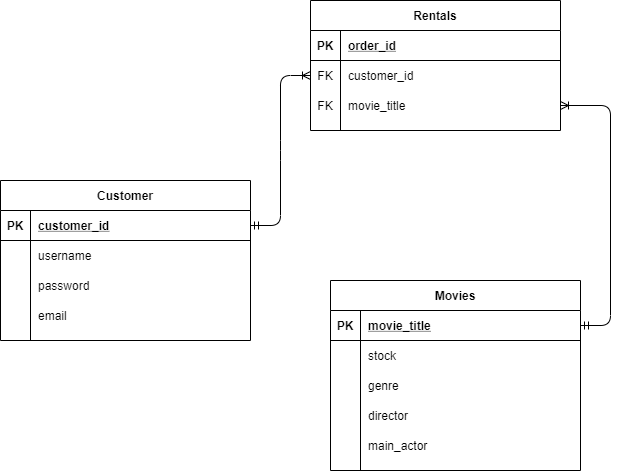

The diagram above was exported from draw.io. Its source (the exported page's mxGraphModel, read from the mxfile embedded in the PNG):
<mxGraphModel dx="981" dy="508" grid="1" gridSize="10" guides="1" tooltips="1" connect="1" arrows="1" fold="1" page="1" pageScale="1" pageWidth="850" pageHeight="1100" math="0" shadow="0" extFonts="Permanent Marker^https://fonts.googleapis.com/css?family=Permanent+Marker">
  <root>
    <mxCell id="0" />
    <mxCell id="1" parent="0" />
    <mxCell id="C-vyLk0tnHw3VtMMgP7b-2" value="Rentals" style="shape=table;startSize=30;container=1;collapsible=1;childLayout=tableLayout;fixedRows=1;rowLines=0;fontStyle=1;align=center;resizeLast=1;" parent="1" vertex="1">
      <mxGeometry x="390" y="200" width="250" height="130" as="geometry" />
    </mxCell>
    <mxCell id="C-vyLk0tnHw3VtMMgP7b-3" value="" style="shape=partialRectangle;collapsible=0;dropTarget=0;pointerEvents=0;fillColor=none;points=[[0,0.5],[1,0.5]];portConstraint=eastwest;top=0;left=0;right=0;bottom=1;" parent="C-vyLk0tnHw3VtMMgP7b-2" vertex="1">
      <mxGeometry y="30" width="250" height="30" as="geometry" />
    </mxCell>
    <mxCell id="C-vyLk0tnHw3VtMMgP7b-4" value="PK" style="shape=partialRectangle;overflow=hidden;connectable=0;fillColor=none;top=0;left=0;bottom=0;right=0;fontStyle=1;" parent="C-vyLk0tnHw3VtMMgP7b-3" vertex="1">
      <mxGeometry width="30" height="30" as="geometry" />
    </mxCell>
    <mxCell id="C-vyLk0tnHw3VtMMgP7b-5" value="order_id" style="shape=partialRectangle;overflow=hidden;connectable=0;fillColor=none;top=0;left=0;bottom=0;right=0;align=left;spacingLeft=6;fontStyle=5;" parent="C-vyLk0tnHw3VtMMgP7b-3" vertex="1">
      <mxGeometry x="30" width="220" height="30" as="geometry" />
    </mxCell>
    <mxCell id="C-vyLk0tnHw3VtMMgP7b-6" value="" style="shape=partialRectangle;collapsible=0;dropTarget=0;pointerEvents=0;fillColor=none;points=[[0,0.5],[1,0.5]];portConstraint=eastwest;top=0;left=0;right=0;bottom=0;" parent="C-vyLk0tnHw3VtMMgP7b-2" vertex="1">
      <mxGeometry y="60" width="250" height="30" as="geometry" />
    </mxCell>
    <mxCell id="C-vyLk0tnHw3VtMMgP7b-7" value="FK" style="shape=partialRectangle;overflow=hidden;connectable=0;fillColor=none;top=0;left=0;bottom=0;right=0;" parent="C-vyLk0tnHw3VtMMgP7b-6" vertex="1">
      <mxGeometry width="30" height="30" as="geometry" />
    </mxCell>
    <mxCell id="C-vyLk0tnHw3VtMMgP7b-8" value="customer_id" style="shape=partialRectangle;overflow=hidden;connectable=0;fillColor=none;top=0;left=0;bottom=0;right=0;align=left;spacingLeft=6;" parent="C-vyLk0tnHw3VtMMgP7b-6" vertex="1">
      <mxGeometry x="30" width="220" height="30" as="geometry" />
    </mxCell>
    <mxCell id="C-vyLk0tnHw3VtMMgP7b-9" value="" style="shape=partialRectangle;collapsible=0;dropTarget=0;pointerEvents=0;fillColor=none;points=[[0,0.5],[1,0.5]];portConstraint=eastwest;top=0;left=0;right=0;bottom=0;" parent="C-vyLk0tnHw3VtMMgP7b-2" vertex="1">
      <mxGeometry y="90" width="250" height="30" as="geometry" />
    </mxCell>
    <mxCell id="C-vyLk0tnHw3VtMMgP7b-10" value="FK" style="shape=partialRectangle;overflow=hidden;connectable=0;fillColor=none;top=0;left=0;bottom=0;right=0;" parent="C-vyLk0tnHw3VtMMgP7b-9" vertex="1">
      <mxGeometry width="30" height="30" as="geometry" />
    </mxCell>
    <mxCell id="C-vyLk0tnHw3VtMMgP7b-11" value="movie_title" style="shape=partialRectangle;overflow=hidden;connectable=0;fillColor=none;top=0;left=0;bottom=0;right=0;align=left;spacingLeft=6;" parent="C-vyLk0tnHw3VtMMgP7b-9" vertex="1">
      <mxGeometry x="30" width="220" height="30" as="geometry" />
    </mxCell>
    <mxCell id="C-vyLk0tnHw3VtMMgP7b-13" value="Movies" style="shape=table;startSize=30;container=1;collapsible=1;childLayout=tableLayout;fixedRows=1;rowLines=0;fontStyle=1;align=center;resizeLast=1;" parent="1" vertex="1">
      <mxGeometry x="410" y="480" width="250" height="190" as="geometry" />
    </mxCell>
    <mxCell id="C-vyLk0tnHw3VtMMgP7b-14" value="" style="shape=partialRectangle;collapsible=0;dropTarget=0;pointerEvents=0;fillColor=none;points=[[0,0.5],[1,0.5]];portConstraint=eastwest;top=0;left=0;right=0;bottom=1;" parent="C-vyLk0tnHw3VtMMgP7b-13" vertex="1">
      <mxGeometry y="30" width="250" height="30" as="geometry" />
    </mxCell>
    <mxCell id="C-vyLk0tnHw3VtMMgP7b-15" value="PK" style="shape=partialRectangle;overflow=hidden;connectable=0;fillColor=none;top=0;left=0;bottom=0;right=0;fontStyle=1;" parent="C-vyLk0tnHw3VtMMgP7b-14" vertex="1">
      <mxGeometry width="30" height="30" as="geometry" />
    </mxCell>
    <mxCell id="C-vyLk0tnHw3VtMMgP7b-16" value="movie_title" style="shape=partialRectangle;overflow=hidden;connectable=0;fillColor=none;top=0;left=0;bottom=0;right=0;align=left;spacingLeft=6;fontStyle=5;" parent="C-vyLk0tnHw3VtMMgP7b-14" vertex="1">
      <mxGeometry x="30" width="220" height="30" as="geometry" />
    </mxCell>
    <mxCell id="C-vyLk0tnHw3VtMMgP7b-17" value="" style="shape=partialRectangle;collapsible=0;dropTarget=0;pointerEvents=0;fillColor=none;points=[[0,0.5],[1,0.5]];portConstraint=eastwest;top=0;left=0;right=0;bottom=0;" parent="C-vyLk0tnHw3VtMMgP7b-13" vertex="1">
      <mxGeometry y="60" width="250" height="30" as="geometry" />
    </mxCell>
    <mxCell id="C-vyLk0tnHw3VtMMgP7b-18" value="" style="shape=partialRectangle;overflow=hidden;connectable=0;fillColor=none;top=0;left=0;bottom=0;right=0;" parent="C-vyLk0tnHw3VtMMgP7b-17" vertex="1">
      <mxGeometry width="30" height="30" as="geometry" />
    </mxCell>
    <mxCell id="C-vyLk0tnHw3VtMMgP7b-19" value="stock" style="shape=partialRectangle;overflow=hidden;connectable=0;fillColor=none;top=0;left=0;bottom=0;right=0;align=left;spacingLeft=6;" parent="C-vyLk0tnHw3VtMMgP7b-17" vertex="1">
      <mxGeometry x="30" width="220" height="30" as="geometry" />
    </mxCell>
    <mxCell id="C-vyLk0tnHw3VtMMgP7b-20" value="" style="shape=partialRectangle;collapsible=0;dropTarget=0;pointerEvents=0;fillColor=none;points=[[0,0.5],[1,0.5]];portConstraint=eastwest;top=0;left=0;right=0;bottom=0;" parent="C-vyLk0tnHw3VtMMgP7b-13" vertex="1">
      <mxGeometry y="90" width="250" height="30" as="geometry" />
    </mxCell>
    <mxCell id="C-vyLk0tnHw3VtMMgP7b-21" value="" style="shape=partialRectangle;overflow=hidden;connectable=0;fillColor=none;top=0;left=0;bottom=0;right=0;" parent="C-vyLk0tnHw3VtMMgP7b-20" vertex="1">
      <mxGeometry width="30" height="30" as="geometry" />
    </mxCell>
    <mxCell id="C-vyLk0tnHw3VtMMgP7b-22" value="genre" style="shape=partialRectangle;overflow=hidden;connectable=0;fillColor=none;top=0;left=0;bottom=0;right=0;align=left;spacingLeft=6;" parent="C-vyLk0tnHw3VtMMgP7b-20" vertex="1">
      <mxGeometry x="30" width="220" height="30" as="geometry" />
    </mxCell>
    <mxCell id="bq8nW0hWyXzaxonQeNti-19" style="shape=partialRectangle;collapsible=0;dropTarget=0;pointerEvents=0;fillColor=none;points=[[0,0.5],[1,0.5]];portConstraint=eastwest;top=0;left=0;right=0;bottom=0;" vertex="1" parent="C-vyLk0tnHw3VtMMgP7b-13">
      <mxGeometry y="120" width="250" height="30" as="geometry" />
    </mxCell>
    <mxCell id="bq8nW0hWyXzaxonQeNti-20" style="shape=partialRectangle;overflow=hidden;connectable=0;fillColor=none;top=0;left=0;bottom=0;right=0;" vertex="1" parent="bq8nW0hWyXzaxonQeNti-19">
      <mxGeometry width="30" height="30" as="geometry" />
    </mxCell>
    <mxCell id="bq8nW0hWyXzaxonQeNti-21" value="director" style="shape=partialRectangle;overflow=hidden;connectable=0;fillColor=none;top=0;left=0;bottom=0;right=0;align=left;spacingLeft=6;" vertex="1" parent="bq8nW0hWyXzaxonQeNti-19">
      <mxGeometry x="30" width="220" height="30" as="geometry" />
    </mxCell>
    <mxCell id="bq8nW0hWyXzaxonQeNti-22" style="shape=partialRectangle;collapsible=0;dropTarget=0;pointerEvents=0;fillColor=none;points=[[0,0.5],[1,0.5]];portConstraint=eastwest;top=0;left=0;right=0;bottom=0;" vertex="1" parent="C-vyLk0tnHw3VtMMgP7b-13">
      <mxGeometry y="150" width="250" height="30" as="geometry" />
    </mxCell>
    <mxCell id="bq8nW0hWyXzaxonQeNti-23" style="shape=partialRectangle;overflow=hidden;connectable=0;fillColor=none;top=0;left=0;bottom=0;right=0;" vertex="1" parent="bq8nW0hWyXzaxonQeNti-22">
      <mxGeometry width="30" height="30" as="geometry" />
    </mxCell>
    <mxCell id="bq8nW0hWyXzaxonQeNti-24" value="main_actor" style="shape=partialRectangle;overflow=hidden;connectable=0;fillColor=none;top=0;left=0;bottom=0;right=0;align=left;spacingLeft=6;" vertex="1" parent="bq8nW0hWyXzaxonQeNti-22">
      <mxGeometry x="30" width="220" height="30" as="geometry" />
    </mxCell>
    <mxCell id="C-vyLk0tnHw3VtMMgP7b-23" value="Customer" style="shape=table;startSize=30;container=1;collapsible=1;childLayout=tableLayout;fixedRows=1;rowLines=0;fontStyle=1;align=center;resizeLast=1;" parent="1" vertex="1">
      <mxGeometry x="80" y="380" width="250" height="160" as="geometry" />
    </mxCell>
    <mxCell id="C-vyLk0tnHw3VtMMgP7b-24" value="" style="shape=partialRectangle;collapsible=0;dropTarget=0;pointerEvents=0;fillColor=none;points=[[0,0.5],[1,0.5]];portConstraint=eastwest;top=0;left=0;right=0;bottom=1;" parent="C-vyLk0tnHw3VtMMgP7b-23" vertex="1">
      <mxGeometry y="30" width="250" height="30" as="geometry" />
    </mxCell>
    <mxCell id="C-vyLk0tnHw3VtMMgP7b-25" value="PK" style="shape=partialRectangle;overflow=hidden;connectable=0;fillColor=none;top=0;left=0;bottom=0;right=0;fontStyle=1;" parent="C-vyLk0tnHw3VtMMgP7b-24" vertex="1">
      <mxGeometry width="30" height="30" as="geometry" />
    </mxCell>
    <mxCell id="C-vyLk0tnHw3VtMMgP7b-26" value="customer_id" style="shape=partialRectangle;overflow=hidden;connectable=0;fillColor=none;top=0;left=0;bottom=0;right=0;align=left;spacingLeft=6;fontStyle=5;" parent="C-vyLk0tnHw3VtMMgP7b-24" vertex="1">
      <mxGeometry x="30" width="220" height="30" as="geometry" />
    </mxCell>
    <mxCell id="C-vyLk0tnHw3VtMMgP7b-27" value="" style="shape=partialRectangle;collapsible=0;dropTarget=0;pointerEvents=0;fillColor=none;points=[[0,0.5],[1,0.5]];portConstraint=eastwest;top=0;left=0;right=0;bottom=0;" parent="C-vyLk0tnHw3VtMMgP7b-23" vertex="1">
      <mxGeometry y="60" width="250" height="30" as="geometry" />
    </mxCell>
    <mxCell id="C-vyLk0tnHw3VtMMgP7b-28" value="" style="shape=partialRectangle;overflow=hidden;connectable=0;fillColor=none;top=0;left=0;bottom=0;right=0;" parent="C-vyLk0tnHw3VtMMgP7b-27" vertex="1">
      <mxGeometry width="30" height="30" as="geometry" />
    </mxCell>
    <mxCell id="C-vyLk0tnHw3VtMMgP7b-29" value="username" style="shape=partialRectangle;overflow=hidden;connectable=0;fillColor=none;top=0;left=0;bottom=0;right=0;align=left;spacingLeft=6;" parent="C-vyLk0tnHw3VtMMgP7b-27" vertex="1">
      <mxGeometry x="30" width="220" height="30" as="geometry" />
    </mxCell>
    <mxCell id="bq8nW0hWyXzaxonQeNti-6" style="shape=partialRectangle;collapsible=0;dropTarget=0;pointerEvents=0;fillColor=none;points=[[0,0.5],[1,0.5]];portConstraint=eastwest;top=0;left=0;right=0;bottom=0;" vertex="1" parent="C-vyLk0tnHw3VtMMgP7b-23">
      <mxGeometry y="90" width="250" height="30" as="geometry" />
    </mxCell>
    <mxCell id="bq8nW0hWyXzaxonQeNti-7" style="shape=partialRectangle;overflow=hidden;connectable=0;fillColor=none;top=0;left=0;bottom=0;right=0;" vertex="1" parent="bq8nW0hWyXzaxonQeNti-6">
      <mxGeometry width="30" height="30" as="geometry" />
    </mxCell>
    <mxCell id="bq8nW0hWyXzaxonQeNti-8" value="password" style="shape=partialRectangle;overflow=hidden;connectable=0;fillColor=none;top=0;left=0;bottom=0;right=0;align=left;spacingLeft=6;" vertex="1" parent="bq8nW0hWyXzaxonQeNti-6">
      <mxGeometry x="30" width="220" height="30" as="geometry" />
    </mxCell>
    <mxCell id="bq8nW0hWyXzaxonQeNti-9" style="shape=partialRectangle;collapsible=0;dropTarget=0;pointerEvents=0;fillColor=none;points=[[0,0.5],[1,0.5]];portConstraint=eastwest;top=0;left=0;right=0;bottom=0;" vertex="1" parent="C-vyLk0tnHw3VtMMgP7b-23">
      <mxGeometry y="120" width="250" height="30" as="geometry" />
    </mxCell>
    <mxCell id="bq8nW0hWyXzaxonQeNti-10" style="shape=partialRectangle;overflow=hidden;connectable=0;fillColor=none;top=0;left=0;bottom=0;right=0;" vertex="1" parent="bq8nW0hWyXzaxonQeNti-9">
      <mxGeometry width="30" height="30" as="geometry" />
    </mxCell>
    <mxCell id="bq8nW0hWyXzaxonQeNti-11" value="email" style="shape=partialRectangle;overflow=hidden;connectable=0;fillColor=none;top=0;left=0;bottom=0;right=0;align=left;spacingLeft=6;" vertex="1" parent="bq8nW0hWyXzaxonQeNti-9">
      <mxGeometry x="30" width="220" height="30" as="geometry" />
    </mxCell>
    <mxCell id="bq8nW0hWyXzaxonQeNti-27" value="" style="edgeStyle=entityRelationEdgeStyle;fontSize=12;html=1;endArrow=ERoneToMany;startArrow=ERmandOne;exitX=1;exitY=0.5;exitDx=0;exitDy=0;entryX=0;entryY=0.5;entryDx=0;entryDy=0;" edge="1" parent="1" source="C-vyLk0tnHw3VtMMgP7b-24" target="C-vyLk0tnHw3VtMMgP7b-6">
      <mxGeometry width="100" height="100" relative="1" as="geometry">
        <mxPoint x="330" y="440" as="sourcePoint" />
        <mxPoint x="430" y="340" as="targetPoint" />
      </mxGeometry>
    </mxCell>
    <mxCell id="bq8nW0hWyXzaxonQeNti-29" value="" style="edgeStyle=entityRelationEdgeStyle;fontSize=12;html=1;endArrow=ERoneToMany;startArrow=ERmandOne;" edge="1" parent="1" source="C-vyLk0tnHw3VtMMgP7b-14" target="C-vyLk0tnHw3VtMMgP7b-9">
      <mxGeometry width="100" height="100" relative="1" as="geometry">
        <mxPoint x="700" y="570" as="sourcePoint" />
        <mxPoint x="800" y="470" as="targetPoint" />
      </mxGeometry>
    </mxCell>
  </root>
</mxGraphModel>